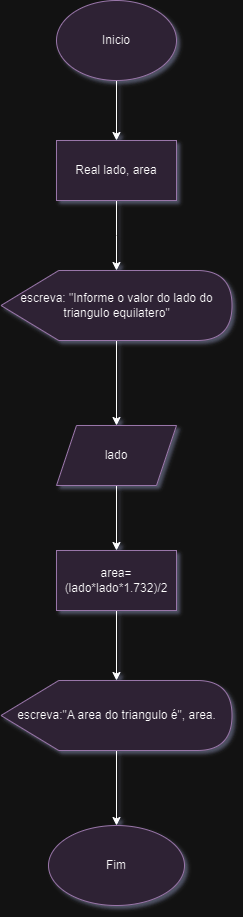

The diagram above was exported from draw.io. Its source (the exported page's mxGraphModel, read from the mxfile embedded in the PNG):
<mxGraphModel dx="1434" dy="772" grid="1" gridSize="10" guides="1" tooltips="1" connect="1" arrows="1" fold="1" page="1" pageScale="1" pageWidth="827" pageHeight="1169" math="0" shadow="0">
  <root>
    <mxCell id="0" />
    <mxCell id="1" parent="0" />
    <mxCell id="DxY2ZYvYVkccZTyK_74H-3" value="" style="edgeStyle=orthogonalEdgeStyle;rounded=0;orthogonalLoop=1;jettySize=auto;html=1;" edge="1" parent="1" source="DxY2ZYvYVkccZTyK_74H-1" target="DxY2ZYvYVkccZTyK_74H-2">
      <mxGeometry relative="1" as="geometry" />
    </mxCell>
    <mxCell id="DxY2ZYvYVkccZTyK_74H-1" value="Inicio" style="ellipse;whiteSpace=wrap;html=1;fillColor=#e1d5e7;strokeColor=#9673a6;" vertex="1" parent="1">
      <mxGeometry x="354" y="90" width="120" height="80" as="geometry" />
    </mxCell>
    <mxCell id="DxY2ZYvYVkccZTyK_74H-5" value="" style="edgeStyle=orthogonalEdgeStyle;rounded=0;orthogonalLoop=1;jettySize=auto;html=1;" edge="1" parent="1" source="DxY2ZYvYVkccZTyK_74H-2">
      <mxGeometry relative="1" as="geometry">
        <mxPoint x="414" y="360" as="targetPoint" />
      </mxGeometry>
    </mxCell>
    <mxCell id="DxY2ZYvYVkccZTyK_74H-2" value="Real lado, area" style="whiteSpace=wrap;html=1;fillColor=#e1d5e7;strokeColor=#9673a6;" vertex="1" parent="1">
      <mxGeometry x="354" y="230" width="120" height="60" as="geometry" />
    </mxCell>
    <mxCell id="DxY2ZYvYVkccZTyK_74H-9" value="" style="edgeStyle=orthogonalEdgeStyle;rounded=0;orthogonalLoop=1;jettySize=auto;html=1;" edge="1" parent="1" source="DxY2ZYvYVkccZTyK_74H-6" target="DxY2ZYvYVkccZTyK_74H-8">
      <mxGeometry relative="1" as="geometry" />
    </mxCell>
    <mxCell id="DxY2ZYvYVkccZTyK_74H-6" value="escreva: &quot;Informe o valor do lado do triangulo equilatero&quot;" style="shape=display;whiteSpace=wrap;html=1;fillColor=#e1d5e7;strokeColor=#9673a6;" vertex="1" parent="1">
      <mxGeometry x="298.5" y="360" width="231" height="70" as="geometry" />
    </mxCell>
    <mxCell id="DxY2ZYvYVkccZTyK_74H-11" value="" style="edgeStyle=orthogonalEdgeStyle;rounded=0;orthogonalLoop=1;jettySize=auto;html=1;" edge="1" parent="1" source="DxY2ZYvYVkccZTyK_74H-8" target="DxY2ZYvYVkccZTyK_74H-10">
      <mxGeometry relative="1" as="geometry" />
    </mxCell>
    <mxCell id="DxY2ZYvYVkccZTyK_74H-8" value="lado" style="shape=parallelogram;perimeter=parallelogramPerimeter;whiteSpace=wrap;html=1;fixedSize=1;fillColor=#e1d5e7;strokeColor=#9673a6;" vertex="1" parent="1">
      <mxGeometry x="354" y="515" width="120" height="60" as="geometry" />
    </mxCell>
    <mxCell id="DxY2ZYvYVkccZTyK_74H-13" value="" style="edgeStyle=orthogonalEdgeStyle;rounded=0;orthogonalLoop=1;jettySize=auto;html=1;" edge="1" parent="1" source="DxY2ZYvYVkccZTyK_74H-10" target="DxY2ZYvYVkccZTyK_74H-12">
      <mxGeometry relative="1" as="geometry" />
    </mxCell>
    <mxCell id="DxY2ZYvYVkccZTyK_74H-10" value="area=(lado*lado*1.732)/2" style="whiteSpace=wrap;html=1;fillColor=#e1d5e7;strokeColor=#9673a6;" vertex="1" parent="1">
      <mxGeometry x="354" y="640" width="120" height="60" as="geometry" />
    </mxCell>
    <mxCell id="DxY2ZYvYVkccZTyK_74H-15" value="" style="edgeStyle=orthogonalEdgeStyle;rounded=0;orthogonalLoop=1;jettySize=auto;html=1;" edge="1" parent="1" source="DxY2ZYvYVkccZTyK_74H-12" target="DxY2ZYvYVkccZTyK_74H-14">
      <mxGeometry relative="1" as="geometry" />
    </mxCell>
    <mxCell id="DxY2ZYvYVkccZTyK_74H-12" value="escreva:&quot;A area do triangulo é&quot;, area." style="shape=display;whiteSpace=wrap;html=1;fillColor=#e1d5e7;strokeColor=#9673a6;" vertex="1" parent="1">
      <mxGeometry x="298.5" y="770" width="231" height="70" as="geometry" />
    </mxCell>
    <mxCell id="DxY2ZYvYVkccZTyK_74H-14" value="Fim" style="ellipse;whiteSpace=wrap;html=1;fillColor=#e1d5e7;strokeColor=#9673a6;" vertex="1" parent="1">
      <mxGeometry x="346" y="915" width="136" height="80" as="geometry" />
    </mxCell>
  </root>
</mxGraphModel>